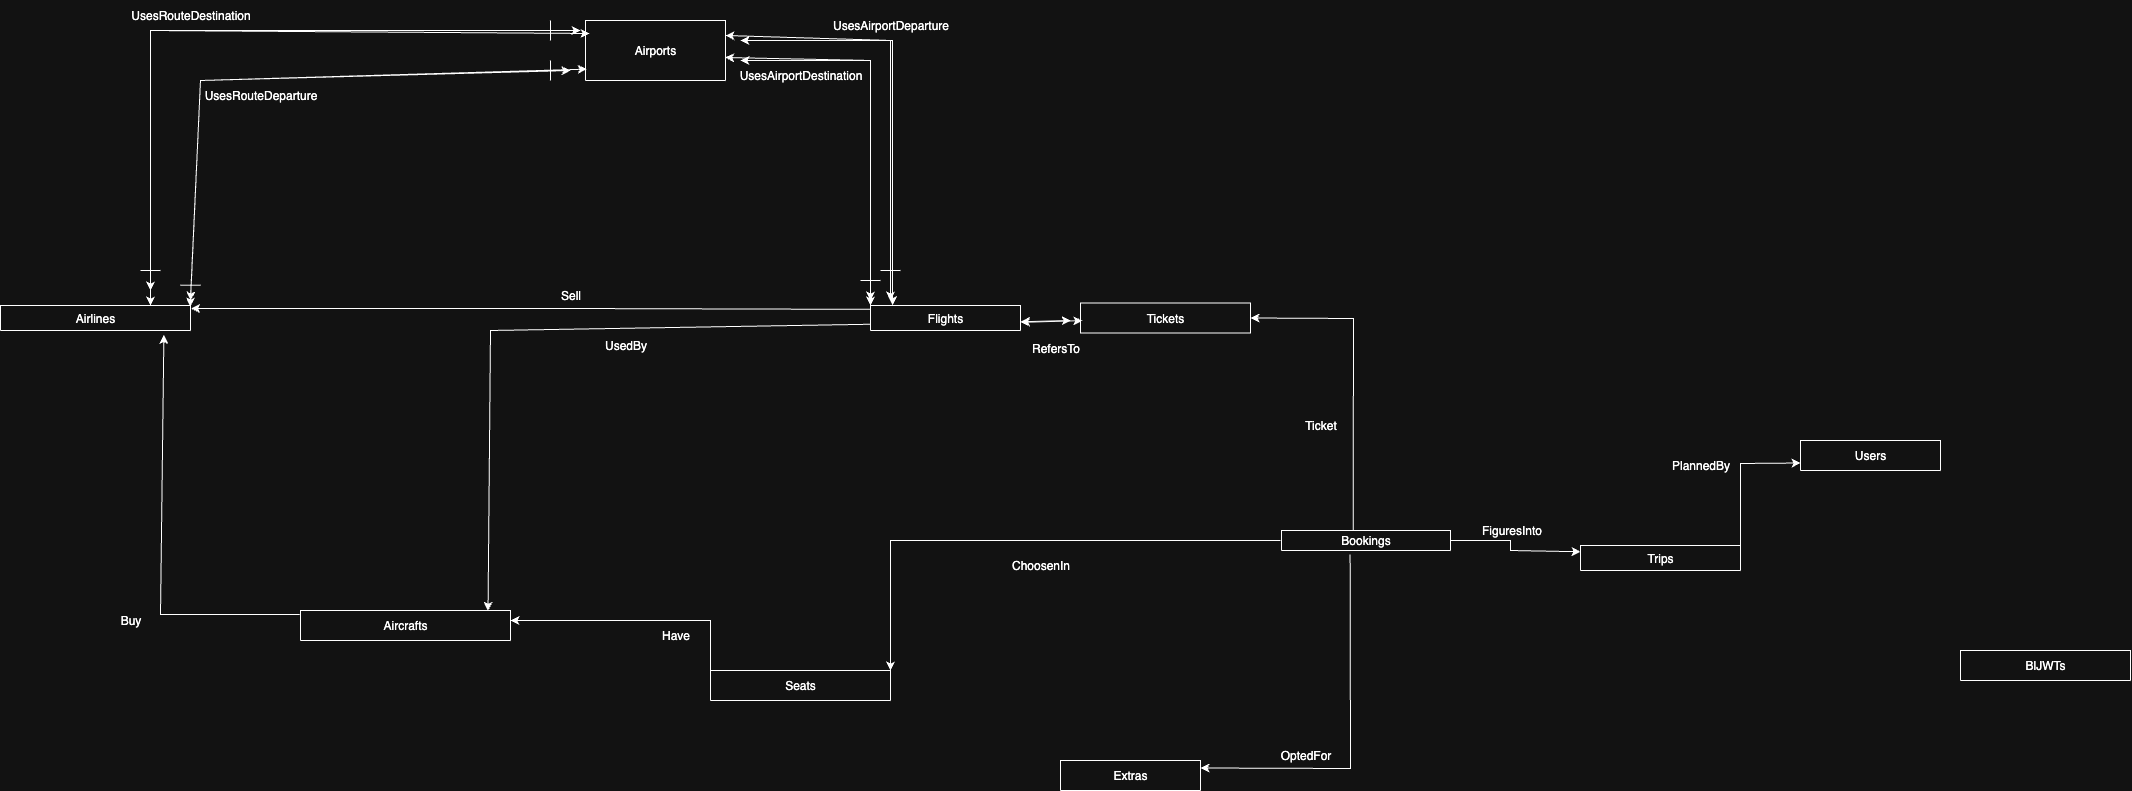

The diagram above was exported from draw.io. Its source (the exported page's mxGraphModel, read from the mxfile embedded in the PNG):
<mxGraphModel dx="2047" dy="681" grid="1" gridSize="10" guides="1" tooltips="1" connect="1" arrows="1" fold="1" page="1" pageScale="1" pageWidth="827" pageHeight="1169" math="0" shadow="0">
  <root>
    <mxCell id="0" />
    <mxCell id="1" parent="0" />
    <mxCell id="3aQUeb-euFE-y9l26gwd-1" value="Airlines" style="swimlane;fontStyle=0;childLayout=stackLayout;horizontal=1;startSize=30;horizontalStack=0;resizeParent=1;resizeParentMax=0;resizeLast=0;collapsible=1;marginBottom=0;whiteSpace=wrap;html=1;" parent="1" vertex="1">
      <mxGeometry x="-270" y="315" width="190" height="25" as="geometry" />
    </mxCell>
    <mxCell id="3aQUeb-euFE-y9l26gwd-9" value="Users" style="swimlane;fontStyle=0;childLayout=stackLayout;horizontal=1;startSize=30;horizontalStack=0;resizeParent=1;resizeParentMax=0;resizeLast=0;collapsible=1;marginBottom=0;whiteSpace=wrap;html=1;" parent="1" vertex="1">
      <mxGeometry x="1530" y="450" width="140" height="30" as="geometry" />
    </mxCell>
    <mxCell id="3aQUeb-euFE-y9l26gwd-15" value="Tickets" style="swimlane;fontStyle=0;childLayout=stackLayout;horizontal=1;startSize=30;horizontalStack=0;resizeParent=1;resizeParentMax=0;resizeLast=0;collapsible=1;marginBottom=0;whiteSpace=wrap;html=1;" parent="1" vertex="1">
      <mxGeometry x="810" y="312.5" width="170" height="30" as="geometry" />
    </mxCell>
    <mxCell id="3aQUeb-euFE-y9l26gwd-26" value="Flights" style="swimlane;fontStyle=0;childLayout=stackLayout;horizontal=1;startSize=30;horizontalStack=0;resizeParent=1;resizeParentMax=0;resizeLast=0;collapsible=1;marginBottom=0;whiteSpace=wrap;html=1;" parent="1" vertex="1">
      <mxGeometry x="600" y="315" width="150" height="25" as="geometry" />
    </mxCell>
    <mxCell id="3aQUeb-euFE-y9l26gwd-33" value="Trips" style="swimlane;fontStyle=0;childLayout=stackLayout;horizontal=1;startSize=30;horizontalStack=0;resizeParent=1;resizeParentMax=0;resizeLast=0;collapsible=1;marginBottom=0;whiteSpace=wrap;html=1;" parent="1" vertex="1">
      <mxGeometry x="1310" y="555" width="160" height="25" as="geometry" />
    </mxCell>
    <mxCell id="3aQUeb-euFE-y9l26gwd-37" value="Seats" style="swimlane;fontStyle=0;childLayout=stackLayout;horizontal=1;startSize=30;horizontalStack=0;resizeParent=1;resizeParentMax=0;resizeLast=0;collapsible=1;marginBottom=0;whiteSpace=wrap;html=1;" parent="1" vertex="1">
      <mxGeometry x="440" y="680" width="180" height="30" as="geometry" />
    </mxCell>
    <mxCell id="3aQUeb-euFE-y9l26gwd-41" value="Extras" style="swimlane;fontStyle=0;childLayout=stackLayout;horizontal=1;startSize=30;horizontalStack=0;resizeParent=1;resizeParentMax=0;resizeLast=0;collapsible=1;marginBottom=0;whiteSpace=wrap;html=1;" parent="1" vertex="1">
      <mxGeometry x="790" y="770" width="140" height="30" as="geometry" />
    </mxCell>
    <mxCell id="3aQUeb-euFE-y9l26gwd-45" value="Aircrafts" style="swimlane;fontStyle=0;childLayout=stackLayout;horizontal=1;startSize=30;horizontalStack=0;resizeParent=1;resizeParentMax=0;resizeLast=0;collapsible=1;marginBottom=0;whiteSpace=wrap;html=1;" parent="1" vertex="1">
      <mxGeometry x="30" y="620" width="210" height="30" as="geometry" />
    </mxCell>
    <mxCell id="3aQUeb-euFE-y9l26gwd-64" value="Bookings" style="swimlane;fontStyle=0;childLayout=stackLayout;horizontal=1;startSize=20;horizontalStack=0;resizeParent=1;resizeParentMax=0;resizeLast=0;collapsible=1;marginBottom=0;whiteSpace=wrap;html=1;" parent="1" vertex="1">
      <mxGeometry x="1011" y="540" width="169" height="20" as="geometry" />
    </mxCell>
    <mxCell id="3aQUeb-euFE-y9l26gwd-77" value="BlJWTs" style="swimlane;fontStyle=0;childLayout=stackLayout;horizontal=1;startSize=30;horizontalStack=0;resizeParent=1;resizeParentMax=0;resizeLast=0;collapsible=1;marginBottom=0;whiteSpace=wrap;html=1;" parent="1" vertex="1">
      <mxGeometry x="1690" y="660" width="170" height="30" as="geometry" />
    </mxCell>
    <mxCell id="Vh7ybCmycij3RCht1qAK-20" value="Airports" style="swimlane;fontStyle=0;childLayout=stackLayout;horizontal=1;startSize=80;horizontalStack=0;resizeParent=1;resizeParentMax=0;resizeLast=0;collapsible=1;marginBottom=0;whiteSpace=wrap;html=1;" parent="1" vertex="1">
      <mxGeometry x="315" y="30" width="140" height="60" as="geometry" />
    </mxCell>
    <mxCell id="kgwtjrE0FstHuXd1rFe7-4" value="Buy" style="text;html=1;align=center;verticalAlign=middle;resizable=0;points=[];autosize=1;strokeColor=none;fillColor=none;" parent="1" vertex="1">
      <mxGeometry x="-160" y="615" width="40" height="30" as="geometry" />
    </mxCell>
    <mxCell id="kgwtjrE0FstHuXd1rFe7-5" value="Have" style="text;html=1;align=center;verticalAlign=middle;resizable=0;points=[];autosize=1;strokeColor=none;fillColor=none;" parent="1" vertex="1">
      <mxGeometry x="380" y="630" width="50" height="30" as="geometry" />
    </mxCell>
    <mxCell id="kgwtjrE0FstHuXd1rFe7-6" value="UsedBy" style="text;html=1;align=center;verticalAlign=middle;resizable=0;points=[];autosize=1;strokeColor=none;fillColor=none;" parent="1" vertex="1">
      <mxGeometry x="320" y="340" width="70" height="30" as="geometry" />
    </mxCell>
    <mxCell id="kgwtjrE0FstHuXd1rFe7-11" value="Sell" style="text;html=1;align=center;verticalAlign=middle;resizable=0;points=[];autosize=1;strokeColor=none;fillColor=none;" parent="1" vertex="1">
      <mxGeometry x="280" y="290" width="40" height="30" as="geometry" />
    </mxCell>
    <mxCell id="kgwtjrE0FstHuXd1rFe7-14" value="RefersTo" style="text;html=1;align=center;verticalAlign=middle;resizable=0;points=[];autosize=1;strokeColor=none;fillColor=none;" parent="1" vertex="1">
      <mxGeometry x="750.15" y="343" width="70" height="30" as="geometry" />
    </mxCell>
    <mxCell id="kgwtjrE0FstHuXd1rFe7-17" value="Ticket" style="text;html=1;align=center;verticalAlign=middle;resizable=0;points=[];autosize=1;strokeColor=none;fillColor=none;" parent="1" vertex="1">
      <mxGeometry x="1020" y="420" width="60" height="30" as="geometry" />
    </mxCell>
    <mxCell id="kgwtjrE0FstHuXd1rFe7-18" value="FiguresInto" style="text;html=1;align=center;verticalAlign=middle;resizable=0;points=[];autosize=1;strokeColor=none;fillColor=none;" parent="1" vertex="1">
      <mxGeometry x="1201" y="525" width="80" height="30" as="geometry" />
    </mxCell>
    <mxCell id="kgwtjrE0FstHuXd1rFe7-19" value="PlannedBy" style="text;html=1;align=center;verticalAlign=middle;resizable=0;points=[];autosize=1;strokeColor=none;fillColor=none;" parent="1" vertex="1">
      <mxGeometry x="1390" y="460" width="80" height="30" as="geometry" />
    </mxCell>
    <mxCell id="MIx22FfydVjEeft8OLp_-5" value="" style="endArrow=classic;startArrow=classic;html=1;rounded=0;exitX=0.998;exitY=0.041;exitDx=0;exitDy=0;exitPerimeter=0;entryX=-0.027;entryY=-0.046;entryDx=0;entryDy=0;entryPerimeter=0;" parent="1" source="3aQUeb-euFE-y9l26gwd-1" edge="1">
      <mxGeometry width="50" height="50" relative="1" as="geometry">
        <mxPoint x="160" y="280" as="sourcePoint" />
        <mxPoint x="316.2199999999996" y="78.62" as="targetPoint" />
        <Array as="points">
          <mxPoint x="-70" y="90" />
        </Array>
      </mxGeometry>
    </mxCell>
    <mxCell id="MIx22FfydVjEeft8OLp_-6" value="" style="endArrow=classic;startArrow=classic;html=1;rounded=0;" parent="1" edge="1">
      <mxGeometry width="50" height="50" relative="1" as="geometry">
        <mxPoint x="-80" y="310" as="sourcePoint" />
        <mxPoint x="300" y="80" as="targetPoint" />
        <Array as="points">
          <mxPoint x="-70" y="90" />
        </Array>
      </mxGeometry>
    </mxCell>
    <mxCell id="MIx22FfydVjEeft8OLp_-7" value="" style="endArrow=classic;startArrow=classic;html=1;rounded=0;exitX=0.998;exitY=0.041;exitDx=0;exitDy=0;exitPerimeter=0;entryX=-0.007;entryY=0.075;entryDx=0;entryDy=0;entryPerimeter=0;" parent="1" edge="1">
      <mxGeometry width="50" height="50" relative="1" as="geometry">
        <mxPoint x="-120" y="315" as="sourcePoint" />
        <mxPoint x="319.02" y="43" as="targetPoint" />
        <Array as="points">
          <mxPoint x="-120" y="40" />
        </Array>
      </mxGeometry>
    </mxCell>
    <mxCell id="MIx22FfydVjEeft8OLp_-8" value="" style="endArrow=classic;startArrow=classic;html=1;rounded=0;" parent="1" edge="1">
      <mxGeometry width="50" height="50" relative="1" as="geometry">
        <mxPoint x="-120" y="300" as="sourcePoint" />
        <mxPoint x="310" y="40" as="targetPoint" />
        <Array as="points">
          <mxPoint x="-120" y="40" />
        </Array>
      </mxGeometry>
    </mxCell>
    <mxCell id="MIx22FfydVjEeft8OLp_-9" value="UsesRouteDestination" style="text;html=1;align=center;verticalAlign=middle;resizable=0;points=[];autosize=1;strokeColor=none;fillColor=none;" parent="1" vertex="1">
      <mxGeometry x="-150" y="10" width="140" height="30" as="geometry" />
    </mxCell>
    <mxCell id="MIx22FfydVjEeft8OLp_-10" value="" style="endArrow=classic;startArrow=classic;html=1;rounded=0;exitX=1;exitY=0.25;exitDx=0;exitDy=0;" parent="1" source="Vh7ybCmycij3RCht1qAK-20" edge="1">
      <mxGeometry width="50" height="50" relative="1" as="geometry">
        <mxPoint x="460.4200000000001" y="207.44000000000005" as="sourcePoint" />
        <mxPoint x="620" y="310" as="targetPoint" />
        <Array as="points">
          <mxPoint x="620" y="50" />
        </Array>
      </mxGeometry>
    </mxCell>
    <mxCell id="MIx22FfydVjEeft8OLp_-11" value="" style="endArrow=classic;startArrow=classic;html=1;rounded=0;entryX=0.147;entryY=-0.008;entryDx=0;entryDy=0;entryPerimeter=0;" parent="1" target="3aQUeb-euFE-y9l26gwd-26" edge="1">
      <mxGeometry width="50" height="50" relative="1" as="geometry">
        <mxPoint x="470" y="50" as="sourcePoint" />
        <mxPoint x="846" y="-34" as="targetPoint" />
        <Array as="points">
          <mxPoint x="622" y="50" />
        </Array>
      </mxGeometry>
    </mxCell>
    <mxCell id="MIx22FfydVjEeft8OLp_-12" value="" style="endArrow=classic;startArrow=classic;html=1;rounded=0;entryX=0;entryY=0;entryDx=0;entryDy=0;" parent="1" target="3aQUeb-euFE-y9l26gwd-26" edge="1">
      <mxGeometry width="50" height="50" relative="1" as="geometry">
        <mxPoint x="470" y="70" as="sourcePoint" />
        <mxPoint x="600" y="310" as="targetPoint" />
        <Array as="points">
          <mxPoint x="600" y="70" />
        </Array>
      </mxGeometry>
    </mxCell>
    <mxCell id="MIx22FfydVjEeft8OLp_-13" value="" style="endArrow=classic;startArrow=classic;html=1;rounded=0;exitX=0.998;exitY=0.617;exitDx=0;exitDy=0;exitPerimeter=0;" parent="1" edge="1" source="Vh7ybCmycij3RCht1qAK-20">
      <mxGeometry width="50" height="50" relative="1" as="geometry">
        <mxPoint x="470" y="240" as="sourcePoint" />
        <mxPoint x="600" y="310" as="targetPoint" />
        <Array as="points">
          <mxPoint x="600" y="70" />
        </Array>
      </mxGeometry>
    </mxCell>
    <mxCell id="MIx22FfydVjEeft8OLp_-14" value="UsesRouteDeparture" style="text;html=1;align=center;verticalAlign=middle;resizable=0;points=[];autosize=1;strokeColor=none;fillColor=none;" parent="1" vertex="1">
      <mxGeometry x="-80" y="90" width="140" height="30" as="geometry" />
    </mxCell>
    <mxCell id="MIx22FfydVjEeft8OLp_-15" value="UsesAirportDeparture" style="text;html=1;align=center;verticalAlign=middle;resizable=0;points=[];autosize=1;strokeColor=none;fillColor=none;" parent="1" vertex="1">
      <mxGeometry x="550" y="20" width="140" height="30" as="geometry" />
    </mxCell>
    <mxCell id="MIx22FfydVjEeft8OLp_-16" value="UsesAirportDestination" style="text;html=1;align=center;verticalAlign=middle;resizable=0;points=[];autosize=1;strokeColor=none;fillColor=none;" parent="1" vertex="1">
      <mxGeometry x="455" y="70" width="150" height="30" as="geometry" />
    </mxCell>
    <mxCell id="MIx22FfydVjEeft8OLp_-17" value="" style="endArrow=none;html=1;rounded=0;" parent="1" edge="1">
      <mxGeometry width="50" height="50" relative="1" as="geometry">
        <mxPoint x="-110" y="280" as="sourcePoint" />
        <mxPoint x="-130" y="280" as="targetPoint" />
      </mxGeometry>
    </mxCell>
    <mxCell id="MIx22FfydVjEeft8OLp_-18" value="" style="endArrow=none;html=1;rounded=0;" parent="1" edge="1">
      <mxGeometry width="50" height="50" relative="1" as="geometry">
        <mxPoint x="280" y="50" as="sourcePoint" />
        <mxPoint x="280" y="30" as="targetPoint" />
      </mxGeometry>
    </mxCell>
    <mxCell id="MIx22FfydVjEeft8OLp_-19" value="" style="endArrow=none;html=1;rounded=0;" parent="1" edge="1">
      <mxGeometry width="50" height="50" relative="1" as="geometry">
        <mxPoint x="-70" y="294.73" as="sourcePoint" />
        <mxPoint x="-90" y="294.73" as="targetPoint" />
      </mxGeometry>
    </mxCell>
    <mxCell id="MIx22FfydVjEeft8OLp_-20" value="" style="endArrow=none;html=1;rounded=0;" parent="1" edge="1">
      <mxGeometry width="50" height="50" relative="1" as="geometry">
        <mxPoint x="280" y="90" as="sourcePoint" />
        <mxPoint x="280" y="70" as="targetPoint" />
      </mxGeometry>
    </mxCell>
    <mxCell id="MIx22FfydVjEeft8OLp_-21" value="" style="endArrow=none;html=1;rounded=0;" parent="1" edge="1">
      <mxGeometry width="50" height="50" relative="1" as="geometry">
        <mxPoint x="590" y="290" as="sourcePoint" />
        <mxPoint x="610" y="290" as="targetPoint" />
      </mxGeometry>
    </mxCell>
    <mxCell id="MIx22FfydVjEeft8OLp_-22" value="" style="endArrow=none;html=1;rounded=0;" parent="1" edge="1">
      <mxGeometry width="50" height="50" relative="1" as="geometry">
        <mxPoint x="610" y="280" as="sourcePoint" />
        <mxPoint x="630" y="280" as="targetPoint" />
      </mxGeometry>
    </mxCell>
    <mxCell id="MIx22FfydVjEeft8OLp_-32" value="" style="endArrow=classic;startArrow=classic;html=1;rounded=0;entryX=0.01;entryY=0.836;entryDx=0;entryDy=0;entryPerimeter=0;exitX=1.003;exitY=0.395;exitDx=0;exitDy=0;exitPerimeter=0;" parent="1" edge="1">
      <mxGeometry width="50" height="50" relative="1" as="geometry">
        <mxPoint x="750.5999999999998" y="331.85" as="sourcePoint" />
        <mxPoint x="811.8499999999998" y="330.08000000000004" as="targetPoint" />
      </mxGeometry>
    </mxCell>
    <mxCell id="MIx22FfydVjEeft8OLp_-48" value="" style="endArrow=classic;startArrow=classic;html=1;rounded=0;exitX=0.999;exitY=0.376;exitDx=0;exitDy=0;exitPerimeter=0;" parent="1" edge="1">
      <mxGeometry width="50" height="50" relative="1" as="geometry">
        <mxPoint x="749.9999999999999" y="331.28" as="sourcePoint" />
        <mxPoint x="800.15" y="330" as="targetPoint" />
      </mxGeometry>
    </mxCell>
    <mxCell id="2JOPCuXI-Rg_1ET08u15-1" value="" style="endArrow=classic;html=1;rounded=0;entryX=1.003;entryY=0.123;entryDx=0;entryDy=0;entryPerimeter=0;exitX=0;exitY=0.154;exitDx=0;exitDy=0;exitPerimeter=0;" edge="1" parent="1" source="3aQUeb-euFE-y9l26gwd-26" target="3aQUeb-euFE-y9l26gwd-1">
      <mxGeometry width="50" height="50" relative="1" as="geometry">
        <mxPoint x="190" y="450" as="sourcePoint" />
        <mxPoint x="240" y="400" as="targetPoint" />
        <Array as="points">
          <mxPoint x="300" y="318" />
        </Array>
      </mxGeometry>
    </mxCell>
    <mxCell id="2JOPCuXI-Rg_1ET08u15-2" value="" style="endArrow=classic;html=1;rounded=0;entryX=0.86;entryY=1.177;entryDx=0;entryDy=0;entryPerimeter=0;exitX=-0.004;exitY=0.133;exitDx=0;exitDy=0;exitPerimeter=0;" edge="1" parent="1" source="3aQUeb-euFE-y9l26gwd-45" target="3aQUeb-euFE-y9l26gwd-1">
      <mxGeometry width="50" height="50" relative="1" as="geometry">
        <mxPoint x="120" y="610" as="sourcePoint" />
        <mxPoint x="20" y="480" as="targetPoint" />
        <Array as="points">
          <mxPoint x="-110" y="624" />
        </Array>
      </mxGeometry>
    </mxCell>
    <mxCell id="2JOPCuXI-Rg_1ET08u15-3" value="" style="endArrow=classic;html=1;rounded=0;exitX=0;exitY=0.75;exitDx=0;exitDy=0;entryX=0.893;entryY=0.011;entryDx=0;entryDy=0;entryPerimeter=0;" edge="1" parent="1" source="3aQUeb-euFE-y9l26gwd-26" target="3aQUeb-euFE-y9l26gwd-45">
      <mxGeometry width="50" height="50" relative="1" as="geometry">
        <mxPoint x="330" y="590" as="sourcePoint" />
        <mxPoint x="380" y="540" as="targetPoint" />
        <Array as="points">
          <mxPoint x="220" y="340" />
        </Array>
      </mxGeometry>
    </mxCell>
    <mxCell id="2JOPCuXI-Rg_1ET08u15-4" value="" style="endArrow=classic;html=1;rounded=0;exitX=0;exitY=0;exitDx=0;exitDy=0;entryX=1;entryY=0;entryDx=0;entryDy=0;" edge="1" parent="1">
      <mxGeometry width="50" height="50" relative="1" as="geometry">
        <mxPoint x="440" y="690" as="sourcePoint" />
        <mxPoint x="240" y="630" as="targetPoint" />
        <Array as="points">
          <mxPoint x="440" y="630" />
        </Array>
      </mxGeometry>
    </mxCell>
    <mxCell id="2JOPCuXI-Rg_1ET08u15-6" value="" style="endArrow=classic;html=1;rounded=0;entryX=1;entryY=0;entryDx=0;entryDy=0;" edge="1" parent="1" target="3aQUeb-euFE-y9l26gwd-37">
      <mxGeometry width="50" height="50" relative="1" as="geometry">
        <mxPoint x="1010" y="550" as="sourcePoint" />
        <mxPoint x="640" y="570" as="targetPoint" />
        <Array as="points">
          <mxPoint x="620" y="550" />
        </Array>
      </mxGeometry>
    </mxCell>
    <mxCell id="2JOPCuXI-Rg_1ET08u15-7" value="ChoosenIn" style="text;html=1;align=center;verticalAlign=middle;resizable=0;points=[];autosize=1;strokeColor=none;fillColor=none;" vertex="1" parent="1">
      <mxGeometry x="730" y="560" width="80" height="30" as="geometry" />
    </mxCell>
    <mxCell id="2JOPCuXI-Rg_1ET08u15-8" value="" style="endArrow=classic;html=1;rounded=0;entryX=1;entryY=0.5;entryDx=0;entryDy=0;exitX=0.424;exitY=-0.023;exitDx=0;exitDy=0;exitPerimeter=0;" edge="1" parent="1" source="3aQUeb-euFE-y9l26gwd-64" target="3aQUeb-euFE-y9l26gwd-15">
      <mxGeometry width="50" height="50" relative="1" as="geometry">
        <mxPoint x="950" y="510" as="sourcePoint" />
        <mxPoint x="977.4499999999998" y="360.6300000000001" as="targetPoint" />
        <Array as="points">
          <mxPoint x="1083" y="328" />
        </Array>
      </mxGeometry>
    </mxCell>
    <mxCell id="2JOPCuXI-Rg_1ET08u15-10" value="" style="endArrow=classic;html=1;rounded=0;exitX=0.406;exitY=1.2;exitDx=0;exitDy=0;exitPerimeter=0;entryX=1;entryY=0.25;entryDx=0;entryDy=0;" edge="1" parent="1" source="3aQUeb-euFE-y9l26gwd-64" target="3aQUeb-euFE-y9l26gwd-41">
      <mxGeometry width="50" height="50" relative="1" as="geometry">
        <mxPoint x="1090" y="650" as="sourcePoint" />
        <mxPoint x="930" y="772" as="targetPoint" />
        <Array as="points">
          <mxPoint x="1080" y="778" />
        </Array>
      </mxGeometry>
    </mxCell>
    <mxCell id="2JOPCuXI-Rg_1ET08u15-12" value="" style="endArrow=classic;html=1;rounded=0;exitX=1;exitY=0.5;exitDx=0;exitDy=0;entryX=0;entryY=0.25;entryDx=0;entryDy=0;" edge="1" parent="1" source="3aQUeb-euFE-y9l26gwd-64" target="3aQUeb-euFE-y9l26gwd-33">
      <mxGeometry width="50" height="50" relative="1" as="geometry">
        <mxPoint x="1190" y="580" as="sourcePoint" />
        <mxPoint x="1350" y="550" as="targetPoint" />
        <Array as="points">
          <mxPoint x="1240" y="550" />
          <mxPoint x="1240" y="560" />
        </Array>
      </mxGeometry>
    </mxCell>
    <mxCell id="2JOPCuXI-Rg_1ET08u15-13" value="" style="endArrow=classic;html=1;rounded=0;entryX=0;entryY=0.75;entryDx=0;entryDy=0;exitX=1;exitY=0;exitDx=0;exitDy=0;" edge="1" parent="1" source="3aQUeb-euFE-y9l26gwd-33" target="3aQUeb-euFE-y9l26gwd-9">
      <mxGeometry width="50" height="50" relative="1" as="geometry">
        <mxPoint x="1470" y="550" as="sourcePoint" />
        <mxPoint x="1510" y="475" as="targetPoint" />
        <Array as="points">
          <mxPoint x="1470" y="473" />
        </Array>
      </mxGeometry>
    </mxCell>
    <mxCell id="2JOPCuXI-Rg_1ET08u15-14" value="OptedFor" style="text;html=1;align=center;verticalAlign=middle;resizable=0;points=[];autosize=1;strokeColor=none;fillColor=none;" vertex="1" parent="1">
      <mxGeometry x="1000" y="750" width="70" height="30" as="geometry" />
    </mxCell>
  </root>
</mxGraphModel>